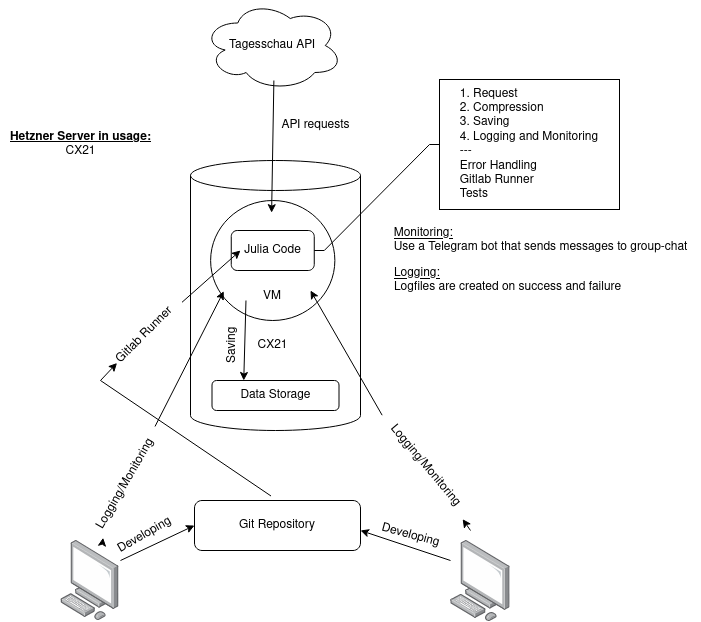

The diagram above was exported from draw.io. Its source (the exported page's mxGraphModel, read from the mxfile embedded in the PNG):
<mxGraphModel dx="1839" dy="702" grid="1" gridSize="10" guides="1" tooltips="1" connect="1" arrows="1" fold="1" page="1" pageScale="1" pageWidth="826" pageHeight="1169" math="0" shadow="0">
  <root>
    <mxCell id="0" />
    <mxCell id="1" parent="0" />
    <mxCell id="vM1amBMejQhly6axS2Xr-1" value="Tagesschau API" style="ellipse;shape=cloud;whiteSpace=wrap;html=1;movable=1;resizable=1;rotatable=1;deletable=1;editable=1;locked=0;connectable=1;" parent="1" vertex="1">
      <mxGeometry x="332.25" y="130" width="140" height="90" as="geometry" />
    </mxCell>
    <mxCell id="vM1amBMejQhly6axS2Xr-2" value="CX21" style="shape=cylinder3;whiteSpace=wrap;html=1;boundedLbl=1;backgroundOutline=1;size=15;movable=1;resizable=1;rotatable=1;deletable=1;editable=1;locked=0;connectable=1;" parent="1" vertex="1">
      <mxGeometry x="320" y="290" width="170" height="270" as="geometry" />
    </mxCell>
    <mxCell id="vM1amBMejQhly6axS2Xr-3" value="&lt;br&gt;&lt;br&gt;&lt;br&gt;&lt;br&gt;&lt;br&gt;VM" style="ellipse;whiteSpace=wrap;html=1;movable=1;resizable=1;rotatable=1;deletable=1;editable=1;locked=0;connectable=1;" parent="1" vertex="1">
      <mxGeometry x="340.12" y="330" width="124.25" height="120" as="geometry" />
    </mxCell>
    <mxCell id="vM1amBMejQhly6axS2Xr-4" value="Julia Code" style="rounded=1;whiteSpace=wrap;html=1;movable=1;resizable=1;rotatable=1;deletable=1;editable=1;locked=0;connectable=1;" parent="1" vertex="1">
      <mxGeometry x="360.75" y="360" width="83" height="40" as="geometry" />
    </mxCell>
    <mxCell id="vM1amBMejQhly6axS2Xr-5" value="Data Storage" style="rounded=1;whiteSpace=wrap;html=1;movable=1;resizable=1;rotatable=1;deletable=1;editable=1;locked=0;connectable=1;" parent="1" vertex="1">
      <mxGeometry x="341.5" y="510" width="127" height="30" as="geometry" />
    </mxCell>
    <mxCell id="vM1amBMejQhly6axS2Xr-6" value="" style="image;points=[];aspect=fixed;html=1;align=center;shadow=0;dashed=0;image=img/lib/allied_telesis/computer_and_terminals/Personal_Computer.svg;movable=1;resizable=1;rotatable=1;deletable=1;editable=1;locked=0;connectable=1;" parent="1" vertex="1">
      <mxGeometry x="190" y="670" width="59.02" height="80" as="geometry" />
    </mxCell>
    <mxCell id="vM1amBMejQhly6axS2Xr-9" value="" style="image;points=[];aspect=fixed;html=1;align=center;shadow=0;dashed=0;image=img/lib/allied_telesis/computer_and_terminals/Personal_Computer.svg;movable=1;resizable=1;rotatable=1;deletable=1;editable=1;locked=0;connectable=1;" parent="1" vertex="1">
      <mxGeometry x="580" y="670" width="59.69" height="80.9" as="geometry" />
    </mxCell>
    <mxCell id="vM1amBMejQhly6axS2Xr-10" value="Git Repository" style="rounded=1;whiteSpace=wrap;html=1;movable=1;resizable=1;rotatable=1;deletable=1;editable=1;locked=0;connectable=1;" parent="1" vertex="1">
      <mxGeometry x="324" y="630" width="166" height="50" as="geometry" />
    </mxCell>
    <mxCell id="vM1amBMejQhly6axS2Xr-11" value="" style="endArrow=classic;html=1;rounded=0;entryX=0.467;entryY=-0.196;entryDx=0;entryDy=0;entryPerimeter=0;movable=1;resizable=1;rotatable=1;deletable=1;editable=1;locked=0;connectable=1;" parent="1" edge="1">
      <mxGeometry width="50" height="50" relative="1" as="geometry">
        <mxPoint x="403.3761405919014" y="209.9989249531617" as="sourcePoint" />
        <mxPoint x="401.121" y="342.15999999999997" as="targetPoint" />
      </mxGeometry>
    </mxCell>
    <mxCell id="vM1amBMejQhly6axS2Xr-12" value="" style="endArrow=classic;html=1;rounded=0;entryX=0.25;entryY=0;entryDx=0;entryDy=0;movable=1;resizable=1;rotatable=1;deletable=1;editable=1;locked=0;connectable=1;" parent="1" target="vM1amBMejQhly6axS2Xr-5" edge="1">
      <mxGeometry width="50" height="50" relative="1" as="geometry">
        <mxPoint x="375.48" y="430" as="sourcePoint" />
        <mxPoint x="375.48" y="500" as="targetPoint" />
      </mxGeometry>
    </mxCell>
    <mxCell id="vM1amBMejQhly6axS2Xr-13" value="" style="endArrow=classic;html=1;rounded=0;entryX=0;entryY=0.5;entryDx=0;entryDy=0;movable=1;resizable=1;rotatable=1;deletable=1;editable=1;locked=0;connectable=1;" parent="1" target="vM1amBMejQhly6axS2Xr-10" edge="1">
      <mxGeometry width="50" height="50" relative="1" as="geometry">
        <mxPoint x="250" y="690" as="sourcePoint" />
        <mxPoint x="300" y="640" as="targetPoint" />
      </mxGeometry>
    </mxCell>
    <mxCell id="vM1amBMejQhly6axS2Xr-15" value="" style="endArrow=classic;html=1;rounded=0;movable=1;resizable=1;rotatable=1;deletable=1;editable=1;locked=0;connectable=1;" parent="1" edge="1">
      <mxGeometry width="50" height="50" relative="1" as="geometry">
        <mxPoint x="580" y="690" as="sourcePoint" />
        <mxPoint x="490" y="660" as="targetPoint" />
      </mxGeometry>
    </mxCell>
    <mxCell id="vM1amBMejQhly6axS2Xr-16" value="" style="endArrow=classic;html=1;rounded=0;entryX=0.111;entryY=0.5;entryDx=0;entryDy=0;entryPerimeter=0;movable=1;resizable=1;rotatable=1;deletable=1;editable=1;locked=0;connectable=1;" parent="1" source="vM1amBMejQhly6axS2Xr-21" target="vM1amBMejQhly6axS2Xr-4" edge="1">
      <mxGeometry width="50" height="50" relative="1" as="geometry">
        <mxPoint x="300" y="630" as="sourcePoint" />
        <mxPoint x="260" y="410" as="targetPoint" />
        <Array as="points" />
      </mxGeometry>
    </mxCell>
    <mxCell id="vM1amBMejQhly6axS2Xr-17" value="" style="endArrow=classic;html=1;rounded=0;entryX=0.106;entryY=0.756;entryDx=0;entryDy=0;entryPerimeter=0;movable=1;resizable=1;rotatable=1;deletable=1;editable=1;locked=0;connectable=1;" parent="1" source="vM1amBMejQhly6axS2Xr-20" target="vM1amBMejQhly6axS2Xr-3" edge="1">
      <mxGeometry width="50" height="50" relative="1" as="geometry">
        <mxPoint x="232.22" y="670" as="sourcePoint" />
        <mxPoint x="332.25" y="500.06999999999994" as="targetPoint" />
      </mxGeometry>
    </mxCell>
    <mxCell id="vM1amBMejQhly6axS2Xr-18" value="" style="endArrow=classic;html=1;rounded=0;movable=1;resizable=1;rotatable=1;deletable=1;editable=1;locked=0;connectable=1;" parent="1" edge="1">
      <mxGeometry width="50" height="50" relative="1" as="geometry">
        <mxPoint x="511.65064919747033" y="544.7122289930602" as="sourcePoint" />
        <mxPoint x="440" y="420" as="targetPoint" />
      </mxGeometry>
    </mxCell>
    <mxCell id="vM1amBMejQhly6axS2Xr-22" value="" style="endArrow=classic;html=1;rounded=0;entryX=0.059;entryY=0.741;entryDx=0;entryDy=0;entryPerimeter=0;movable=1;resizable=1;rotatable=1;deletable=1;editable=1;locked=0;connectable=1;" parent="1" target="vM1amBMejQhly6axS2Xr-20" edge="1">
      <mxGeometry width="50" height="50" relative="1" as="geometry">
        <mxPoint x="232.22" y="670" as="sourcePoint" />
        <mxPoint x="332.25" y="500.06999999999994" as="targetPoint" />
      </mxGeometry>
    </mxCell>
    <mxCell id="vM1amBMejQhly6axS2Xr-20" value="Logging/Monitoring" style="text;html=1;align=center;verticalAlign=middle;resizable=1;points=[];autosize=1;strokeColor=none;fillColor=none;rotation=-60;movable=1;rotatable=1;deletable=1;editable=1;locked=0;connectable=1;" parent="1" vertex="1">
      <mxGeometry x="190" y="599" width="130" height="30" as="geometry" />
    </mxCell>
    <mxCell id="vM1amBMejQhly6axS2Xr-23" value="" style="endArrow=classic;html=1;rounded=0;movable=1;resizable=1;rotatable=1;deletable=1;editable=1;locked=0;connectable=1;" parent="1" target="vM1amBMejQhly6axS2Xr-19" edge="1">
      <mxGeometry width="50" height="50" relative="1" as="geometry">
        <mxPoint x="600" y="660" as="sourcePoint" />
        <mxPoint x="480" y="500" as="targetPoint" />
      </mxGeometry>
    </mxCell>
    <mxCell id="vM1amBMejQhly6axS2Xr-19" value="Logging/Monitoring" style="text;html=1;align=center;verticalAlign=middle;resizable=1;points=[];autosize=1;strokeColor=none;fillColor=none;rotation=50;movable=1;rotatable=1;deletable=1;editable=1;locked=0;connectable=1;" parent="1" vertex="1">
      <mxGeometry x="490" y="580" width="130" height="30" as="geometry" />
    </mxCell>
    <mxCell id="vM1amBMejQhly6axS2Xr-24" value="" style="endArrow=classic;html=1;rounded=0;entryX=0.111;entryY=0.5;entryDx=0;entryDy=0;entryPerimeter=0;exitX=0.461;exitY=-0.09;exitDx=0;exitDy=0;exitPerimeter=0;movable=1;resizable=1;rotatable=1;deletable=1;editable=1;locked=0;connectable=1;" parent="1" source="vM1amBMejQhly6axS2Xr-10" target="vM1amBMejQhly6axS2Xr-21" edge="1">
      <mxGeometry width="50" height="50" relative="1" as="geometry">
        <mxPoint x="401" y="626" as="sourcePoint" />
        <mxPoint x="370" y="380" as="targetPoint" />
        <Array as="points">
          <mxPoint x="230" y="510" />
        </Array>
      </mxGeometry>
    </mxCell>
    <mxCell id="vM1amBMejQhly6axS2Xr-21" value="Gitlab Runner" style="text;html=1;align=center;verticalAlign=middle;resizable=1;points=[];autosize=1;strokeColor=none;fillColor=none;rotation=-45;movable=1;rotatable=1;deletable=1;editable=1;locked=0;connectable=1;" parent="1" vertex="1">
      <mxGeometry x="224" y="450" width="100" height="30" as="geometry" />
    </mxCell>
    <mxCell id="vM1amBMejQhly6axS2Xr-25" value="API requests" style="text;html=1;align=center;verticalAlign=middle;resizable=1;points=[];autosize=1;strokeColor=none;fillColor=none;movable=1;rotatable=1;deletable=1;editable=1;locked=0;connectable=1;" parent="1" vertex="1">
      <mxGeometry x="400" y="240" width="90" height="30" as="geometry" />
    </mxCell>
    <mxCell id="vM1amBMejQhly6axS2Xr-26" value="Developing" style="text;html=1;align=center;verticalAlign=middle;resizable=1;points=[];autosize=1;strokeColor=none;fillColor=none;rotation=15;movable=1;rotatable=1;deletable=1;editable=1;locked=0;connectable=1;" parent="1" vertex="1">
      <mxGeometry x="500" y="650" width="80" height="30" as="geometry" />
    </mxCell>
    <mxCell id="vM1amBMejQhly6axS2Xr-27" value="Developing" style="text;html=1;align=center;verticalAlign=middle;resizable=1;points=[];autosize=1;strokeColor=none;fillColor=none;rotation=-30;movable=1;rotatable=1;deletable=1;editable=1;locked=0;connectable=1;" parent="1" vertex="1">
      <mxGeometry x="234" y="650" width="80" height="30" as="geometry" />
    </mxCell>
    <mxCell id="vM1amBMejQhly6axS2Xr-28" value="&lt;div align=&quot;left&quot;&gt;1. Request&lt;br&gt;&lt;/div&gt;&lt;div align=&quot;left&quot;&gt;2. Compression&lt;br&gt;&lt;/div&gt;&lt;div align=&quot;left&quot;&gt;3. Saving&lt;br&gt;4. Logging and Monitoring&lt;br&gt;---&lt;br&gt;Error Handling&lt;br&gt;Gitlab Runner&lt;br&gt;Tests&lt;/div&gt;" style="whiteSpace=wrap;html=1;rounded=1;arcSize=0;align=center;verticalAlign=middle;strokeWidth=1;autosize=1;spacing=4;treeFolding=1;treeMoving=1;newEdgeStyle={&quot;edgeStyle&quot;:&quot;entityRelationEdgeStyle&quot;,&quot;startArrow&quot;:&quot;none&quot;,&quot;endArrow&quot;:&quot;none&quot;,&quot;segment&quot;:10,&quot;curved&quot;:1,&quot;sourcePerimeterSpacing&quot;:0,&quot;targetPerimeterSpacing&quot;:0};movable=1;resizable=1;rotatable=1;deletable=1;editable=1;locked=0;connectable=1;" parent="1" vertex="1">
      <mxGeometry x="569" y="209" width="180" height="130" as="geometry" />
    </mxCell>
    <mxCell id="vM1amBMejQhly6axS2Xr-29" value="" style="edgeStyle=entityRelationEdgeStyle;startArrow=none;endArrow=none;segment=10;sourcePerimeterSpacing=0;targetPerimeterSpacing=0;rounded=0;movable=1;resizable=1;rotatable=1;deletable=1;editable=1;locked=0;connectable=1;" parent="1" source="vM1amBMejQhly6axS2Xr-4" target="vM1amBMejQhly6axS2Xr-28" edge="1">
      <mxGeometry relative="1" as="geometry">
        <mxPoint x="580" y="400" as="sourcePoint" />
        <Array as="points">
          <mxPoint x="550" y="418" />
          <mxPoint x="550" y="380" />
          <mxPoint x="610" y="338" />
          <mxPoint x="560" y="448" />
          <mxPoint x="460" y="438" />
          <mxPoint x="550" y="428" />
        </Array>
      </mxGeometry>
    </mxCell>
    <mxCell id="vM1amBMejQhly6axS2Xr-31" value="Saving" style="text;html=1;align=center;verticalAlign=middle;resizable=1;points=[];autosize=1;strokeColor=none;fillColor=none;rotation=-90;movable=1;rotatable=1;deletable=1;editable=1;locked=0;connectable=1;" parent="1" vertex="1">
      <mxGeometry x="332.25" y="460" width="60" height="30" as="geometry" />
    </mxCell>
    <mxCell id="vM1amBMejQhly6axS2Xr-34" value="&lt;div align=&quot;left&quot;&gt;&lt;u&gt;Monitoring:&lt;/u&gt;&lt;/div&gt;&lt;div&gt;Use a Telegram bot that sends messages to group-chat&lt;br&gt;&lt;/div&gt;" style="text;html=1;align=center;verticalAlign=middle;resizable=1;points=[];autosize=1;strokeColor=none;fillColor=none;movable=1;rotatable=1;deletable=1;editable=1;locked=0;connectable=1;" parent="1" vertex="1">
      <mxGeometry x="510" y="350" width="320" height="40" as="geometry" />
    </mxCell>
    <mxCell id="bkZM2p7CqBs8wUj9sGdY-1" value="&lt;div&gt;&lt;b&gt;&lt;u&gt;Hetzner Server in usage:&lt;/u&gt;&lt;/b&gt; &lt;br&gt;&lt;/div&gt;&lt;div&gt;CX21&lt;/div&gt;" style="text;html=1;align=center;verticalAlign=middle;resizable=0;points=[];autosize=1;strokeColor=none;fillColor=none;" parent="1" vertex="1">
      <mxGeometry x="130" y="254" width="160" height="40" as="geometry" />
    </mxCell>
    <mxCell id="KCnUiI5ZDPTOQot8Miys-1" value="CX21" style="text;html=1;align=center;verticalAlign=middle;resizable=0;points=[];autosize=1;strokeColor=none;fillColor=none;" vertex="1" parent="1">
      <mxGeometry x="377.25" y="460" width="50" height="30" as="geometry" />
    </mxCell>
    <mxCell id="KCnUiI5ZDPTOQot8Miys-2" value="&lt;div align=&quot;left&quot;&gt;&lt;u&gt;Logging:&lt;/u&gt;&lt;/div&gt;Logfiles are created on success and failure" style="text;html=1;align=left;verticalAlign=middle;resizable=0;points=[];autosize=1;strokeColor=none;fillColor=none;" vertex="1" parent="1">
      <mxGeometry x="522" y="390" width="250" height="40" as="geometry" />
    </mxCell>
  </root>
</mxGraphModel>